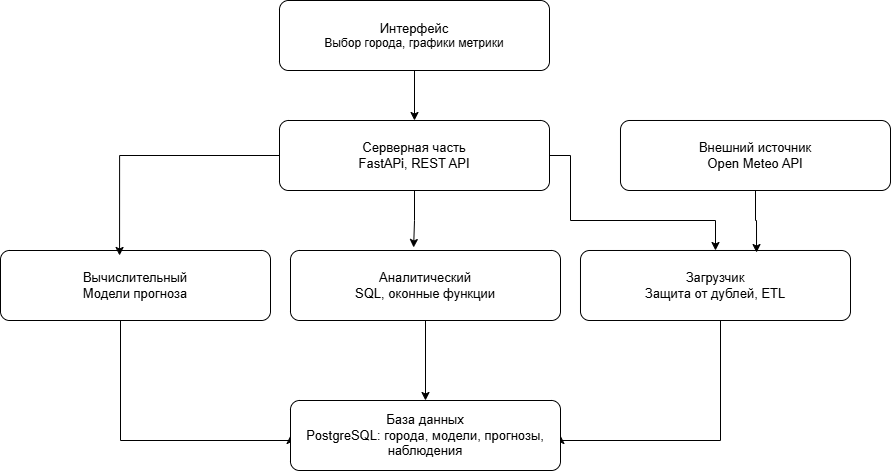

The diagram above was exported from draw.io. Its source (the exported page's mxGraphModel, read from the mxfile embedded in the PNG):
<mxGraphModel dx="1014" dy="553" grid="1" gridSize="10" guides="1" tooltips="1" connect="1" arrows="1" fold="1" page="1" pageScale="1" pageWidth="827" pageHeight="1169" math="0" shadow="0">
  <root>
    <mxCell id="0" />
    <mxCell id="1" parent="0" />
    <mxCell id="RpoopgvHq_cjYSvpKMk3-9" edge="1" parent="1" source="RpoopgvHq_cjYSvpKMk3-1" style="edgeStyle=orthogonalEdgeStyle;rounded=0;orthogonalLoop=1;jettySize=auto;html=1;" target="RpoopgvHq_cjYSvpKMk3-3" value="">
      <mxGeometry relative="1" as="geometry" />
    </mxCell>
    <mxCell id="RpoopgvHq_cjYSvpKMk3-1" parent="1" style="rounded=1;whiteSpace=wrap;html=1;arcSize=13;" value="&lt;font style=&quot;font-size: 13px;&quot;&gt;Интерфейс&lt;/font&gt;&lt;div&gt;Выбор города, графики метрики&lt;/div&gt;" vertex="1">
      <mxGeometry height="70" width="270" x="279" y="40" as="geometry" />
    </mxCell>
    <mxCell id="RpoopgvHq_cjYSvpKMk3-13" edge="1" parent="1" source="RpoopgvHq_cjYSvpKMk3-3" style="edgeStyle=orthogonalEdgeStyle;rounded=0;orthogonalLoop=1;jettySize=auto;html=1;entryX=0.5;entryY=0;entryDx=0;entryDy=0;" target="RpoopgvHq_cjYSvpKMk3-6">
      <mxGeometry relative="1" as="geometry">
        <Array as="points">
          <mxPoint x="570" y="195" />
          <mxPoint x="570" y="260" />
          <mxPoint x="715" y="260" />
        </Array>
      </mxGeometry>
    </mxCell>
    <mxCell id="RpoopgvHq_cjYSvpKMk3-3" parent="1" style="rounded=1;whiteSpace=wrap;html=1;arcSize=13;" value="&lt;span style=&quot;font-size: 13px;&quot;&gt;Серверная часть&lt;/span&gt;&lt;div&gt;&lt;span style=&quot;font-size: 13px;&quot;&gt;FastAPi, REST API&lt;/span&gt;&lt;/div&gt;" vertex="1">
      <mxGeometry height="70" width="270" x="279" y="160" as="geometry" />
    </mxCell>
    <mxCell id="RpoopgvHq_cjYSvpKMk3-16" edge="1" parent="1" source="RpoopgvHq_cjYSvpKMk3-4" style="edgeStyle=orthogonalEdgeStyle;rounded=0;orthogonalLoop=1;jettySize=auto;html=1;entryX=0;entryY=0.5;entryDx=0;entryDy=0;" target="RpoopgvHq_cjYSvpKMk3-8">
      <mxGeometry relative="1" as="geometry">
        <Array as="points">
          <mxPoint x="120" y="480" />
          <mxPoint x="290" y="480" />
        </Array>
      </mxGeometry>
    </mxCell>
    <mxCell id="RpoopgvHq_cjYSvpKMk3-4" parent="1" style="rounded=1;whiteSpace=wrap;html=1;arcSize=13;" value="&lt;span style=&quot;font-size: 13px;&quot;&gt;Вычислительный&lt;/span&gt;&lt;div&gt;&lt;span style=&quot;font-size: 13px;&quot;&gt;Модели прогноза&lt;/span&gt;&lt;/div&gt;" vertex="1">
      <mxGeometry height="70" width="270" y="290" as="geometry" />
    </mxCell>
    <mxCell id="RpoopgvHq_cjYSvpKMk3-15" edge="1" parent="1" source="RpoopgvHq_cjYSvpKMk3-5" style="edgeStyle=orthogonalEdgeStyle;rounded=0;orthogonalLoop=1;jettySize=auto;html=1;" target="RpoopgvHq_cjYSvpKMk3-8">
      <mxGeometry relative="1" as="geometry" />
    </mxCell>
    <mxCell id="RpoopgvHq_cjYSvpKMk3-5" parent="1" style="rounded=1;whiteSpace=wrap;html=1;arcSize=13;" value="&lt;span style=&quot;font-size: 13px;&quot;&gt;Аналитический&lt;/span&gt;&lt;div&gt;&lt;span style=&quot;font-size: 13px;&quot;&gt;SQL, оконные функции&lt;/span&gt;&lt;/div&gt;" vertex="1">
      <mxGeometry height="70" width="270" x="290" y="290" as="geometry" />
    </mxCell>
    <mxCell id="RpoopgvHq_cjYSvpKMk3-17" edge="1" parent="1" source="RpoopgvHq_cjYSvpKMk3-6" style="edgeStyle=orthogonalEdgeStyle;rounded=0;orthogonalLoop=1;jettySize=auto;html=1;entryX=1;entryY=0.5;entryDx=0;entryDy=0;" target="RpoopgvHq_cjYSvpKMk3-8">
      <mxGeometry relative="1" as="geometry">
        <Array as="points">
          <mxPoint x="720" y="480" />
          <mxPoint x="560" y="480" />
        </Array>
      </mxGeometry>
    </mxCell>
    <mxCell id="RpoopgvHq_cjYSvpKMk3-6" parent="1" style="rounded=1;whiteSpace=wrap;html=1;arcSize=13;" value="&lt;span style=&quot;font-size: 13px;&quot;&gt;Загрузчик&lt;/span&gt;&lt;div&gt;&lt;span style=&quot;font-size: 13px;&quot;&gt;Защита от дублей, ETL&lt;/span&gt;&lt;/div&gt;" vertex="1">
      <mxGeometry height="70" width="270" x="580" y="290" as="geometry" />
    </mxCell>
    <mxCell id="RpoopgvHq_cjYSvpKMk3-7" parent="1" style="rounded=1;whiteSpace=wrap;html=1;arcSize=13;" value="&lt;span style=&quot;font-size: 13px;&quot;&gt;Внешний источник&lt;/span&gt;&lt;div&gt;&lt;span style=&quot;font-size: 13px;&quot;&gt;Open Meteo API&lt;/span&gt;&lt;/div&gt;" vertex="1">
      <mxGeometry height="70" width="270" x="620" y="160" as="geometry" />
    </mxCell>
    <mxCell id="RpoopgvHq_cjYSvpKMk3-8" parent="1" style="rounded=1;whiteSpace=wrap;html=1;arcSize=13;" value="&lt;span style=&quot;font-size: 13px;&quot;&gt;База данных&lt;/span&gt;&lt;div&gt;&lt;span style=&quot;font-size: 13px;&quot;&gt;PostgreSQL: города, модели, прогнозы, наблюдения&lt;/span&gt;&lt;/div&gt;" vertex="1">
      <mxGeometry height="70" width="270" x="290" y="440" as="geometry" />
    </mxCell>
    <mxCell id="RpoopgvHq_cjYSvpKMk3-11" edge="1" parent="1" source="RpoopgvHq_cjYSvpKMk3-3" style="edgeStyle=orthogonalEdgeStyle;rounded=0;orthogonalLoop=1;jettySize=auto;html=1;entryX=0.441;entryY=0.071;entryDx=0;entryDy=0;entryPerimeter=0;" target="RpoopgvHq_cjYSvpKMk3-4">
      <mxGeometry relative="1" as="geometry" />
    </mxCell>
    <mxCell id="RpoopgvHq_cjYSvpKMk3-12" edge="1" parent="1" source="RpoopgvHq_cjYSvpKMk3-3" style="edgeStyle=orthogonalEdgeStyle;rounded=0;orthogonalLoop=1;jettySize=auto;html=1;entryX=0.456;entryY=-0.043;entryDx=0;entryDy=0;entryPerimeter=0;" target="RpoopgvHq_cjYSvpKMk3-5">
      <mxGeometry relative="1" as="geometry" />
    </mxCell>
    <mxCell id="RpoopgvHq_cjYSvpKMk3-18" edge="1" parent="1" source="RpoopgvHq_cjYSvpKMk3-7" style="edgeStyle=orthogonalEdgeStyle;rounded=0;orthogonalLoop=1;jettySize=auto;html=1;entryX=0.652;entryY=0.029;entryDx=0;entryDy=0;entryPerimeter=0;" target="RpoopgvHq_cjYSvpKMk3-6">
      <mxGeometry relative="1" as="geometry" />
    </mxCell>
  </root>
</mxGraphModel>